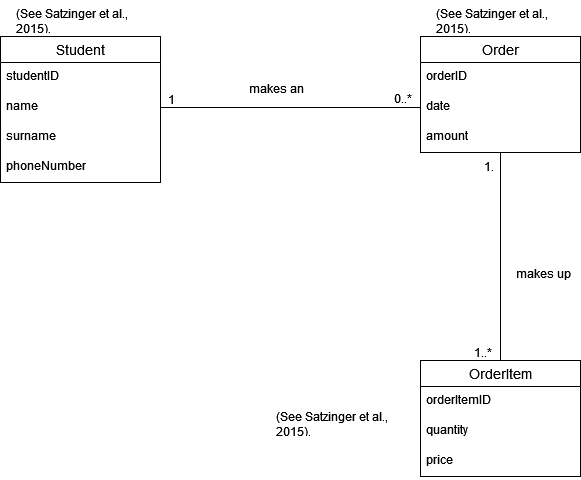

The diagram above was exported from draw.io. Its source (the exported page's mxGraphModel, read from the mxfile embedded in the PNG):
<mxGraphModel dx="1434" dy="782" grid="1" gridSize="10" guides="1" tooltips="1" connect="1" arrows="1" fold="1" page="1" pageScale="1" pageWidth="850" pageHeight="1100" math="0" shadow="0">
  <root>
    <mxCell id="0" />
    <mxCell id="1" parent="0" />
    <mxCell id="4ePwZNpe7IJj4qGOypQc-1" value="Student" style="swimlane;fontStyle=0;childLayout=stackLayout;horizontal=1;startSize=26;horizontalStack=0;resizeParent=1;resizeParentMax=0;resizeLast=0;collapsible=1;marginBottom=0;align=center;fontSize=14;" vertex="1" parent="1">
      <mxGeometry x="50" y="66" width="160" height="146" as="geometry" />
    </mxCell>
    <mxCell id="4ePwZNpe7IJj4qGOypQc-2" value="studentID" style="text;strokeColor=none;fillColor=none;spacingLeft=4;spacingRight=4;overflow=hidden;rotatable=0;points=[[0,0.5],[1,0.5]];portConstraint=eastwest;fontSize=12;whiteSpace=wrap;html=1;" vertex="1" parent="4ePwZNpe7IJj4qGOypQc-1">
      <mxGeometry y="26" width="160" height="30" as="geometry" />
    </mxCell>
    <mxCell id="4ePwZNpe7IJj4qGOypQc-3" value="name" style="text;strokeColor=none;fillColor=none;spacingLeft=4;spacingRight=4;overflow=hidden;rotatable=0;points=[[0,0.5],[1,0.5]];portConstraint=eastwest;fontSize=12;whiteSpace=wrap;html=1;" vertex="1" parent="4ePwZNpe7IJj4qGOypQc-1">
      <mxGeometry y="56" width="160" height="30" as="geometry" />
    </mxCell>
    <mxCell id="4ePwZNpe7IJj4qGOypQc-4" value="surname" style="text;strokeColor=none;fillColor=none;spacingLeft=4;spacingRight=4;overflow=hidden;rotatable=0;points=[[0,0.5],[1,0.5]];portConstraint=eastwest;fontSize=12;whiteSpace=wrap;html=1;" vertex="1" parent="4ePwZNpe7IJj4qGOypQc-1">
      <mxGeometry y="86" width="160" height="30" as="geometry" />
    </mxCell>
    <mxCell id="4ePwZNpe7IJj4qGOypQc-14" value="phoneNumber" style="text;strokeColor=none;fillColor=none;spacingLeft=4;spacingRight=4;overflow=hidden;rotatable=0;points=[[0,0.5],[1,0.5]];portConstraint=eastwest;fontSize=12;whiteSpace=wrap;html=1;" vertex="1" parent="4ePwZNpe7IJj4qGOypQc-1">
      <mxGeometry y="116" width="160" height="30" as="geometry" />
    </mxCell>
    <mxCell id="4ePwZNpe7IJj4qGOypQc-5" value="Order" style="swimlane;fontStyle=0;childLayout=stackLayout;horizontal=1;startSize=26;horizontalStack=0;resizeParent=1;resizeParentMax=0;resizeLast=0;collapsible=1;marginBottom=0;align=center;fontSize=14;" vertex="1" parent="1">
      <mxGeometry x="470" y="66" width="160" height="116" as="geometry" />
    </mxCell>
    <mxCell id="4ePwZNpe7IJj4qGOypQc-6" value="orderID" style="text;strokeColor=none;fillColor=none;spacingLeft=4;spacingRight=4;overflow=hidden;rotatable=0;points=[[0,0.5],[1,0.5]];portConstraint=eastwest;fontSize=12;whiteSpace=wrap;html=1;" vertex="1" parent="4ePwZNpe7IJj4qGOypQc-5">
      <mxGeometry y="26" width="160" height="30" as="geometry" />
    </mxCell>
    <mxCell id="4ePwZNpe7IJj4qGOypQc-7" value="date" style="text;strokeColor=none;fillColor=none;spacingLeft=4;spacingRight=4;overflow=hidden;rotatable=0;points=[[0,0.5],[1,0.5]];portConstraint=eastwest;fontSize=12;whiteSpace=wrap;html=1;" vertex="1" parent="4ePwZNpe7IJj4qGOypQc-5">
      <mxGeometry y="56" width="160" height="30" as="geometry" />
    </mxCell>
    <mxCell id="4ePwZNpe7IJj4qGOypQc-8" value="amount" style="text;strokeColor=none;fillColor=none;spacingLeft=4;spacingRight=4;overflow=hidden;rotatable=0;points=[[0,0.5],[1,0.5]];portConstraint=eastwest;fontSize=12;whiteSpace=wrap;html=1;" vertex="1" parent="4ePwZNpe7IJj4qGOypQc-5">
      <mxGeometry y="86" width="160" height="30" as="geometry" />
    </mxCell>
    <mxCell id="4ePwZNpe7IJj4qGOypQc-16" style="edgeStyle=orthogonalEdgeStyle;rounded=0;orthogonalLoop=1;jettySize=auto;html=1;entryX=0.5;entryY=1;entryDx=0;entryDy=0;endArrow=none;endFill=0;" edge="1" parent="1" source="4ePwZNpe7IJj4qGOypQc-9" target="4ePwZNpe7IJj4qGOypQc-5">
      <mxGeometry relative="1" as="geometry" />
    </mxCell>
    <mxCell id="4ePwZNpe7IJj4qGOypQc-9" value="OrderItem" style="swimlane;fontStyle=0;childLayout=stackLayout;horizontal=1;startSize=26;horizontalStack=0;resizeParent=1;resizeParentMax=0;resizeLast=0;collapsible=1;marginBottom=0;align=center;fontSize=14;" vertex="1" parent="1">
      <mxGeometry x="470" y="390" width="160" height="116" as="geometry" />
    </mxCell>
    <mxCell id="4ePwZNpe7IJj4qGOypQc-10" value="orderItemID" style="text;strokeColor=none;fillColor=none;spacingLeft=4;spacingRight=4;overflow=hidden;rotatable=0;points=[[0,0.5],[1,0.5]];portConstraint=eastwest;fontSize=12;whiteSpace=wrap;html=1;" vertex="1" parent="4ePwZNpe7IJj4qGOypQc-9">
      <mxGeometry y="26" width="160" height="30" as="geometry" />
    </mxCell>
    <mxCell id="4ePwZNpe7IJj4qGOypQc-11" value="quantity" style="text;strokeColor=none;fillColor=none;spacingLeft=4;spacingRight=4;overflow=hidden;rotatable=0;points=[[0,0.5],[1,0.5]];portConstraint=eastwest;fontSize=12;whiteSpace=wrap;html=1;" vertex="1" parent="4ePwZNpe7IJj4qGOypQc-9">
      <mxGeometry y="56" width="160" height="30" as="geometry" />
    </mxCell>
    <mxCell id="4ePwZNpe7IJj4qGOypQc-12" value="price" style="text;strokeColor=none;fillColor=none;spacingLeft=4;spacingRight=4;overflow=hidden;rotatable=0;points=[[0,0.5],[1,0.5]];portConstraint=eastwest;fontSize=12;whiteSpace=wrap;html=1;" vertex="1" parent="4ePwZNpe7IJj4qGOypQc-9">
      <mxGeometry y="86" width="160" height="30" as="geometry" />
    </mxCell>
    <mxCell id="4ePwZNpe7IJj4qGOypQc-15" style="edgeStyle=orthogonalEdgeStyle;rounded=0;orthogonalLoop=1;jettySize=auto;html=1;entryX=0;entryY=0.5;entryDx=0;entryDy=0;endArrow=none;endFill=0;" edge="1" parent="1" source="4ePwZNpe7IJj4qGOypQc-3" target="4ePwZNpe7IJj4qGOypQc-7">
      <mxGeometry relative="1" as="geometry" />
    </mxCell>
    <mxCell id="4ePwZNpe7IJj4qGOypQc-17" value="1" style="text;strokeColor=none;fillColor=none;spacingLeft=4;spacingRight=4;overflow=hidden;rotatable=0;points=[[0,0.5],[1,0.5]];portConstraint=eastwest;fontSize=12;whiteSpace=wrap;html=1;" vertex="1" parent="1">
      <mxGeometry x="212" y="116" width="18" height="21" as="geometry" />
    </mxCell>
    <mxCell id="4ePwZNpe7IJj4qGOypQc-18" value="0..*" style="text;strokeColor=none;fillColor=none;spacingLeft=4;spacingRight=4;overflow=hidden;rotatable=0;points=[[0,0.5],[1,0.5]];portConstraint=eastwest;fontSize=12;whiteSpace=wrap;html=1;" vertex="1" parent="1">
      <mxGeometry x="438" y="115" width="30" height="20" as="geometry" />
    </mxCell>
    <mxCell id="4ePwZNpe7IJj4qGOypQc-23" value="1..*" style="text;strokeColor=none;fillColor=none;spacingLeft=4;spacingRight=4;overflow=hidden;rotatable=0;points=[[0,0.5],[1,0.5]];portConstraint=eastwest;fontSize=12;whiteSpace=wrap;html=1;" vertex="1" parent="1">
      <mxGeometry x="518" y="369" width="30" height="20" as="geometry" />
    </mxCell>
    <mxCell id="4ePwZNpe7IJj4qGOypQc-24" value="1." style="text;strokeColor=none;fillColor=none;spacingLeft=4;spacingRight=4;overflow=hidden;rotatable=0;points=[[0,0.5],[1,0.5]];portConstraint=eastwest;fontSize=12;whiteSpace=wrap;html=1;" vertex="1" parent="1">
      <mxGeometry x="528" y="183" width="20" height="20" as="geometry" />
    </mxCell>
    <mxCell id="4ePwZNpe7IJj4qGOypQc-25" value="makes an" style="text;strokeColor=none;fillColor=none;spacingLeft=4;spacingRight=4;overflow=hidden;rotatable=0;points=[[0,0.5],[1,0.5]];portConstraint=eastwest;fontSize=12;whiteSpace=wrap;html=1;" vertex="1" parent="1">
      <mxGeometry x="293" y="105" width="70" height="30" as="geometry" />
    </mxCell>
    <mxCell id="4ePwZNpe7IJj4qGOypQc-26" value="makes up" style="text;strokeColor=none;fillColor=none;spacingLeft=4;spacingRight=4;overflow=hidden;rotatable=0;points=[[0,0.5],[1,0.5]];portConstraint=eastwest;fontSize=12;whiteSpace=wrap;html=1;" vertex="1" parent="1">
      <mxGeometry x="560" y="290" width="70" height="30" as="geometry" />
    </mxCell>
    <mxCell id="4ePwZNpe7IJj4qGOypQc-28" value="(See Satzinger et al., 2015). " style="text;strokeColor=none;fillColor=none;spacingLeft=4;spacingRight=4;overflow=hidden;rotatable=0;points=[[0,0.5],[1,0.5]];portConstraint=eastwest;fontSize=12;whiteSpace=wrap;html=1;" vertex="1" parent="1">
      <mxGeometry x="60" y="30" width="140" height="30" as="geometry" />
    </mxCell>
    <mxCell id="4ePwZNpe7IJj4qGOypQc-29" value="(See Satzinger et al., 2015). " style="text;strokeColor=none;fillColor=none;spacingLeft=4;spacingRight=4;overflow=hidden;rotatable=0;points=[[0,0.5],[1,0.5]];portConstraint=eastwest;fontSize=12;whiteSpace=wrap;html=1;" vertex="1" parent="1">
      <mxGeometry x="480" y="30" width="140" height="30" as="geometry" />
    </mxCell>
    <mxCell id="4ePwZNpe7IJj4qGOypQc-30" value="(See Satzinger et al., 2015). " style="text;strokeColor=none;fillColor=none;spacingLeft=4;spacingRight=4;overflow=hidden;rotatable=0;points=[[0,0.5],[1,0.5]];portConstraint=eastwest;fontSize=12;whiteSpace=wrap;html=1;" vertex="1" parent="1">
      <mxGeometry x="320" y="433" width="140" height="30" as="geometry" />
    </mxCell>
  </root>
</mxGraphModel>